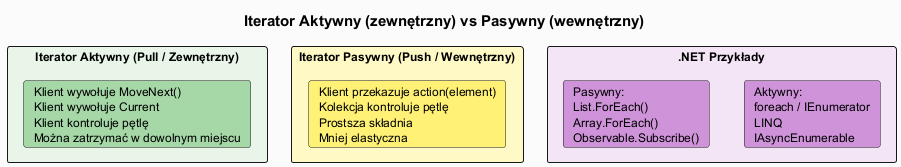

The diagram above was rendered by PlantUML. Its source (embedded in the PNG):
@startuml iterator_active_passive
skinparam backgroundColor #FAFAFA
skinparam titleFontSize 15
skinparam defaultFontSize 12

title Iterator Aktywny (zewnętrzny) vs Pasywny (wewnętrzny)

rectangle "Iterator Aktywny (Pull / Zewnętrzny)" #E8F5E9 {
  card "Klient wywołuje MoveNext()\nKlient wywołuje Current\nKlient kontroluje pętlę\nMożna zatrzymać w dowolnym miejscu" as pull #A5D6A7
}

rectangle "Iterator Pasywny (Push / Wewnętrzny)" #FFF9C4 {
  card "Klient przekazuje action(element)\nKolekcja kontroluje pętlę\nProstsza składnia\nMniej elastyczna" as push #FFF176
}

rectangle ".NET Przykłady" #F3E5F5 {
  card "Aktywny:\nforeach / IEnumerator\nLINQ\nIAsyncEnumerable" as active_ex #CE93D8
  card "Pasywny:\nList.ForEach()\nArray.ForEach()\nObservable.Subscribe()" as passive_ex #CE93D8
}

@enduml